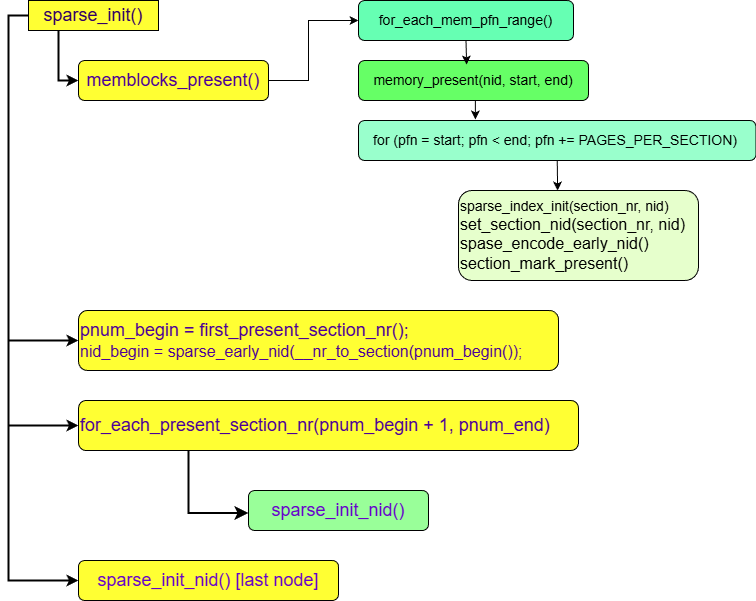

The diagram above was exported from draw.io. Its source (the exported page's mxGraphModel, read from the mxfile embedded in the PNG):
<mxGraphModel dx="946" dy="627" grid="1" gridSize="10" guides="1" tooltips="1" connect="1" arrows="1" fold="1" page="1" pageScale="1" pageWidth="850" pageHeight="1100" math="0" shadow="0">
  <root>
    <mxCell id="0" />
    <mxCell id="1" parent="0" />
    <mxCell id="ermr7Z-7SFMzSYQLBEti-8" style="edgeStyle=orthogonalEdgeStyle;rounded=0;orthogonalLoop=1;jettySize=auto;html=1;exitX=0.25;exitY=1;exitDx=0;exitDy=0;entryX=0;entryY=0.5;entryDx=0;entryDy=0;strokeWidth=2;" parent="1" source="4YKIkU8bUSsrn2XHBR4m-1" target="4YKIkU8bUSsrn2XHBR4m-2" edge="1">
      <mxGeometry relative="1" as="geometry">
        <Array as="points">
          <mxPoint x="103" y="198" />
          <mxPoint x="100" y="198" />
          <mxPoint x="100" y="270" />
        </Array>
      </mxGeometry>
    </mxCell>
    <mxCell id="ermr7Z-7SFMzSYQLBEti-10" style="edgeStyle=orthogonalEdgeStyle;rounded=0;orthogonalLoop=1;jettySize=auto;html=1;exitX=0;exitY=0.5;exitDx=0;exitDy=0;entryX=0;entryY=0.5;entryDx=0;entryDy=0;strokeWidth=2;" parent="1" source="4YKIkU8bUSsrn2XHBR4m-1" target="4YKIkU8bUSsrn2XHBR4m-3" edge="1">
      <mxGeometry relative="1" as="geometry" />
    </mxCell>
    <mxCell id="ermr7Z-7SFMzSYQLBEti-12" style="edgeStyle=orthogonalEdgeStyle;rounded=0;orthogonalLoop=1;jettySize=auto;html=1;exitX=0;exitY=0.5;exitDx=0;exitDy=0;entryX=0;entryY=0.5;entryDx=0;entryDy=0;strokeWidth=2;" parent="1" source="4YKIkU8bUSsrn2XHBR4m-1" target="4YKIkU8bUSsrn2XHBR4m-4" edge="1">
      <mxGeometry relative="1" as="geometry" />
    </mxCell>
    <mxCell id="ermr7Z-7SFMzSYQLBEti-16" style="edgeStyle=orthogonalEdgeStyle;rounded=0;orthogonalLoop=1;jettySize=auto;html=1;exitX=0;exitY=0.5;exitDx=0;exitDy=0;entryX=0;entryY=0.5;entryDx=0;entryDy=0;strokeWidth=2;" parent="1" source="4YKIkU8bUSsrn2XHBR4m-1" target="4YKIkU8bUSsrn2XHBR4m-5" edge="1">
      <mxGeometry relative="1" as="geometry" />
    </mxCell>
    <mxCell id="4YKIkU8bUSsrn2XHBR4m-1" value="&lt;font style=&quot;font-size: 18px; color: rgb(51, 0, 102);&quot;&gt;sparse_init()&lt;/font&gt;" style="rounded=1;whiteSpace=wrap;html=1;fillColor=light-dark(#FFFF33,var(--ge-dark-color, #121212));arcSize=0;" parent="1" vertex="1">
      <mxGeometry x="70" y="190" width="130" height="30" as="geometry" />
    </mxCell>
    <mxCell id="ermr7Z-7SFMzSYQLBEti-19" style="edgeStyle=orthogonalEdgeStyle;rounded=0;orthogonalLoop=1;jettySize=auto;html=1;exitX=1;exitY=0.5;exitDx=0;exitDy=0;entryX=0;entryY=0.5;entryDx=0;entryDy=0;" parent="1" source="4YKIkU8bUSsrn2XHBR4m-2" target="ermr7Z-7SFMzSYQLBEti-3" edge="1">
      <mxGeometry relative="1" as="geometry">
        <Array as="points">
          <mxPoint x="350" y="270" />
          <mxPoint x="350" y="210" />
        </Array>
      </mxGeometry>
    </mxCell>
    <mxCell id="4YKIkU8bUSsrn2XHBR4m-2" value="&lt;font style=&quot;font-size: 18px; color: rgb(76, 0, 153);&quot;&gt;memblocks_present()&lt;/font&gt;" style="rounded=1;whiteSpace=wrap;html=1;fillColor=light-dark(#FFFF33,var(--ge-dark-color, #121212));" parent="1" vertex="1">
      <mxGeometry x="120" y="250" width="190" height="40" as="geometry" />
    </mxCell>
    <mxCell id="4YKIkU8bUSsrn2XHBR4m-3" value="&lt;font style=&quot;font-size: 18px; color: rgb(76, 0, 153);&quot;&gt;pnum_begin = first_present_section_nr();&lt;/font&gt;&lt;div&gt;&lt;font style=&quot;color: rgb(76, 0, 153);&quot; size=&quot;3&quot;&gt;nid_begin = sparse_early_nid(__nr_to_section(pnum_begin());&lt;/font&gt;&lt;/div&gt;" style="rounded=1;whiteSpace=wrap;html=1;align=left;fillColor=light-dark(#FFFF33,var(--ge-dark-color, #121212));" parent="1" vertex="1">
      <mxGeometry x="120" y="500" width="480" height="60" as="geometry" />
    </mxCell>
    <mxCell id="4YKIkU8bUSsrn2XHBR4m-4" value="&lt;font style=&quot;color: rgb(76, 0, 153); font-size: 18px;&quot;&gt;for_each_present_section_nr(pnum_begin + 1, pnum_end)&lt;/font&gt;" style="rounded=1;whiteSpace=wrap;html=1;align=left;fillColor=light-dark(#FFFF33,var(--ge-dark-color, #121212));" parent="1" vertex="1">
      <mxGeometry x="120" y="590" width="500" height="50" as="geometry" />
    </mxCell>
    <mxCell id="4YKIkU8bUSsrn2XHBR4m-5" value="&lt;font style=&quot;font-size: 18px; color: rgb(102, 0, 204);&quot;&gt;sparse_init_nid() [last node]&lt;/font&gt;" style="rounded=1;whiteSpace=wrap;html=1;fillColor=light-dark(#FFFF33,var(--ge-dark-color, #121212));" parent="1" vertex="1">
      <mxGeometry x="120" y="750" width="260" height="40" as="geometry" />
    </mxCell>
    <mxCell id="ermr7Z-7SFMzSYQLBEti-1" value="&lt;font style=&quot;font-size: 18px; color: rgb(102, 0, 204);&quot;&gt;sparse_init_nid()&lt;/font&gt;" style="rounded=1;whiteSpace=wrap;html=1;fillColor=light-dark(#99FF99,var(--ge-dark-color, #121212));" parent="1" vertex="1">
      <mxGeometry x="290" y="680" width="180" height="40" as="geometry" />
    </mxCell>
    <mxCell id="ermr7Z-7SFMzSYQLBEti-2" value="" style="edgeStyle=elbowEdgeStyle;elbow=horizontal;endArrow=classic;html=1;curved=0;rounded=0;endSize=8;startSize=8;exitX=0;exitY=0.75;exitDx=0;exitDy=0;entryX=0;entryY=0.5;entryDx=0;entryDy=0;strokeWidth=2;" parent="1" edge="1">
      <mxGeometry width="50" height="50" relative="1" as="geometry">
        <mxPoint x="230" y="640" as="sourcePoint" />
        <mxPoint x="290" y="702.5" as="targetPoint" />
        <Array as="points">
          <mxPoint x="230" y="682.5" />
          <mxPoint x="230" y="682.5" />
        </Array>
      </mxGeometry>
    </mxCell>
    <mxCell id="ermr7Z-7SFMzSYQLBEti-3" value="&lt;font style=&quot;font-size: 14px;&quot;&gt;for_each_mem_pfn_range()&lt;/font&gt;" style="rounded=1;whiteSpace=wrap;html=1;fillColor=light-dark(#66FFB3,var(--ge-dark-color, #121212));" parent="1" vertex="1">
      <mxGeometry x="400" y="190" width="215" height="40" as="geometry" />
    </mxCell>
    <mxCell id="ermr7Z-7SFMzSYQLBEti-4" value="&lt;font style=&quot;font-size: 14px;&quot;&gt;memory_present(nid, start, end)&lt;/font&gt;" style="rounded=1;whiteSpace=wrap;html=1;fillColor=light-dark(#66FF66,var(--ge-dark-color, #121212));" parent="1" vertex="1">
      <mxGeometry x="400" y="250" width="230" height="40" as="geometry" />
    </mxCell>
    <mxCell id="ermr7Z-7SFMzSYQLBEti-5" value="&lt;font style=&quot;font-size: 14px;&quot;&gt;for (pfn = start; pfn &amp;lt; end; pfn += PAGES_PER_SECTION)&amp;nbsp;&lt;/font&gt;" style="rounded=1;whiteSpace=wrap;html=1;fillColor=light-dark(#99FFCC,var(--ge-dark-color, #121212));" parent="1" vertex="1">
      <mxGeometry x="400" y="310" width="397.5" height="40" as="geometry" />
    </mxCell>
    <mxCell id="ermr7Z-7SFMzSYQLBEti-6" value="&lt;font style=&quot;font-size: 14px;&quot;&gt;sparse_index_init(section_nr, nid)&lt;/font&gt;&lt;div style=&quot;&quot;&gt;&lt;font size=&quot;3&quot;&gt;set_section_nid(section_nr, nid)&lt;/font&gt;&lt;/div&gt;&lt;div&gt;&lt;font size=&quot;3&quot;&gt;spase_encode_early_nid()&lt;/font&gt;&lt;/div&gt;&lt;div&gt;&lt;font size=&quot;3&quot;&gt;section_mark_present()&lt;/font&gt;&lt;/div&gt;" style="rounded=1;whiteSpace=wrap;html=1;align=left;fillColor=light-dark(#E6FFCC,var(--ge-dark-color, #121212));" parent="1" vertex="1">
      <mxGeometry x="500" y="380" width="240" height="90" as="geometry" />
    </mxCell>
    <mxCell id="ermr7Z-7SFMzSYQLBEti-23" style="edgeStyle=orthogonalEdgeStyle;rounded=0;orthogonalLoop=1;jettySize=auto;html=1;exitX=0.5;exitY=1;exitDx=0;exitDy=0;entryX=0.47;entryY=0.1;entryDx=0;entryDy=0;entryPerimeter=0;" parent="1" source="ermr7Z-7SFMzSYQLBEti-3" target="ermr7Z-7SFMzSYQLBEti-4" edge="1">
      <mxGeometry relative="1" as="geometry" />
    </mxCell>
    <mxCell id="ermr7Z-7SFMzSYQLBEti-24" style="edgeStyle=orthogonalEdgeStyle;rounded=0;orthogonalLoop=1;jettySize=auto;html=1;exitX=0.5;exitY=1;exitDx=0;exitDy=0;entryX=0.294;entryY=-0.025;entryDx=0;entryDy=0;entryPerimeter=0;" parent="1" source="ermr7Z-7SFMzSYQLBEti-4" target="ermr7Z-7SFMzSYQLBEti-5" edge="1">
      <mxGeometry relative="1" as="geometry" />
    </mxCell>
    <mxCell id="ermr7Z-7SFMzSYQLBEti-27" style="edgeStyle=orthogonalEdgeStyle;rounded=0;orthogonalLoop=1;jettySize=auto;html=1;exitX=0.5;exitY=1;exitDx=0;exitDy=0;entryX=0.413;entryY=0;entryDx=0;entryDy=0;entryPerimeter=0;" parent="1" source="ermr7Z-7SFMzSYQLBEti-5" target="ermr7Z-7SFMzSYQLBEti-6" edge="1">
      <mxGeometry relative="1" as="geometry" />
    </mxCell>
  </root>
</mxGraphModel>